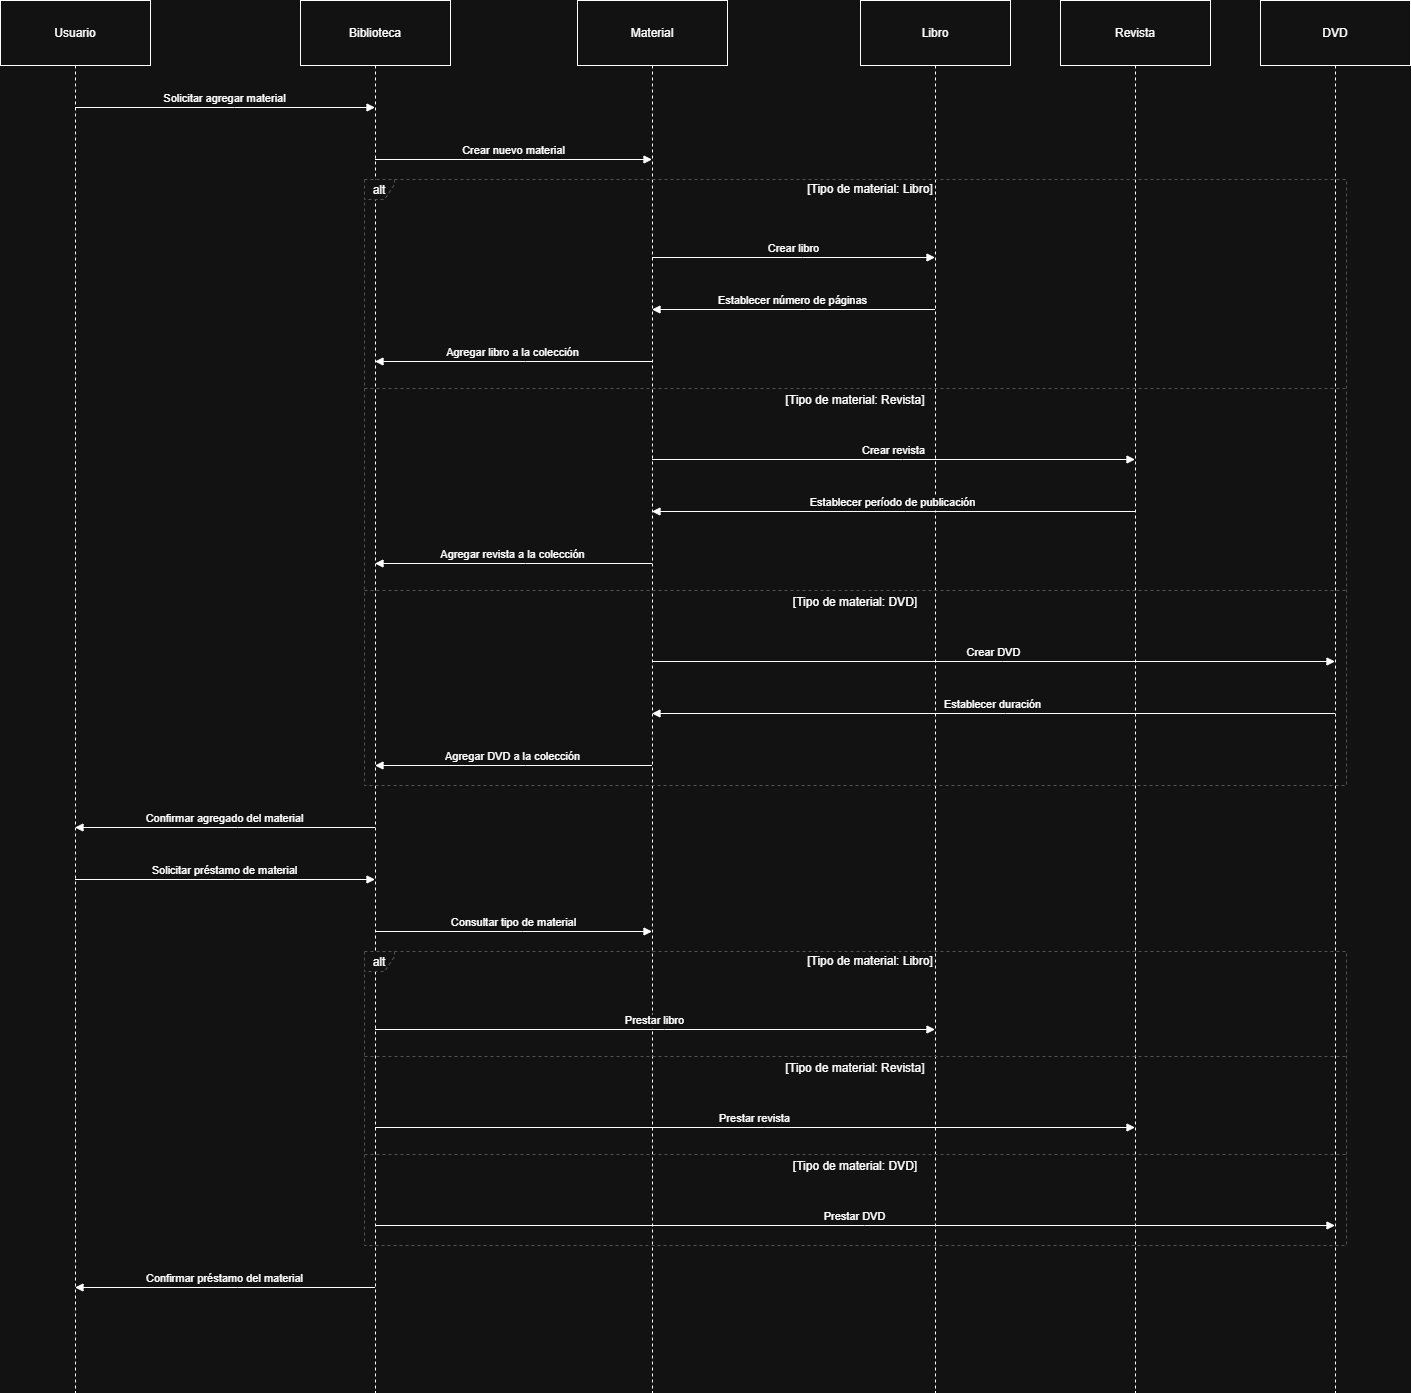

The diagram above was exported from draw.io. Its source (the exported page's mxGraphModel, read from the mxfile embedded in the PNG):
<mxGraphModel dx="2066" dy="1111" grid="1" gridSize="10" guides="1" tooltips="1" connect="1" arrows="1" fold="1" page="1" pageScale="1" pageWidth="827" pageHeight="1169" math="0" shadow="0">
  <root>
    <mxCell id="0" />
    <mxCell id="1" parent="0" />
    <mxCell id="2" value="Usuario" style="shape=umlLifeline;perimeter=lifelinePerimeter;whiteSpace=wrap;container=1;dropTarget=0;collapsible=0;recursiveResize=0;outlineConnect=0;portConstraint=eastwest;newEdgeStyle={&quot;edgeStyle&quot;:&quot;elbowEdgeStyle&quot;,&quot;elbow&quot;:&quot;vertical&quot;,&quot;curved&quot;:0,&quot;rounded&quot;:0};size=65;" parent="1" vertex="1">
      <mxGeometry width="150" height="1392" as="geometry" />
    </mxCell>
    <mxCell id="3" value="Biblioteca" style="shape=umlLifeline;perimeter=lifelinePerimeter;whiteSpace=wrap;container=1;dropTarget=0;collapsible=0;recursiveResize=0;outlineConnect=0;portConstraint=eastwest;newEdgeStyle={&quot;edgeStyle&quot;:&quot;elbowEdgeStyle&quot;,&quot;elbow&quot;:&quot;vertical&quot;,&quot;curved&quot;:0,&quot;rounded&quot;:0};size=65;" parent="1" vertex="1">
      <mxGeometry x="300" width="150" height="1392" as="geometry" />
    </mxCell>
    <mxCell id="4" value="Material" style="shape=umlLifeline;perimeter=lifelinePerimeter;whiteSpace=wrap;container=1;dropTarget=0;collapsible=0;recursiveResize=0;outlineConnect=0;portConstraint=eastwest;newEdgeStyle={&quot;edgeStyle&quot;:&quot;elbowEdgeStyle&quot;,&quot;elbow&quot;:&quot;vertical&quot;,&quot;curved&quot;:0,&quot;rounded&quot;:0};size=65;" parent="1" vertex="1">
      <mxGeometry x="577" width="150" height="1392" as="geometry" />
    </mxCell>
    <mxCell id="5" value="Libro" style="shape=umlLifeline;perimeter=lifelinePerimeter;whiteSpace=wrap;container=1;dropTarget=0;collapsible=0;recursiveResize=0;outlineConnect=0;portConstraint=eastwest;newEdgeStyle={&quot;edgeStyle&quot;:&quot;elbowEdgeStyle&quot;,&quot;elbow&quot;:&quot;vertical&quot;,&quot;curved&quot;:0,&quot;rounded&quot;:0};size=65;" parent="1" vertex="1">
      <mxGeometry x="860" width="150" height="1392" as="geometry" />
    </mxCell>
    <mxCell id="6" value="Revista" style="shape=umlLifeline;perimeter=lifelinePerimeter;whiteSpace=wrap;container=1;dropTarget=0;collapsible=0;recursiveResize=0;outlineConnect=0;portConstraint=eastwest;newEdgeStyle={&quot;edgeStyle&quot;:&quot;elbowEdgeStyle&quot;,&quot;elbow&quot;:&quot;vertical&quot;,&quot;curved&quot;:0,&quot;rounded&quot;:0};size=65;" parent="1" vertex="1">
      <mxGeometry x="1060" width="150" height="1392" as="geometry" />
    </mxCell>
    <mxCell id="7" value="DVD" style="shape=umlLifeline;perimeter=lifelinePerimeter;whiteSpace=wrap;container=1;dropTarget=0;collapsible=0;recursiveResize=0;outlineConnect=0;portConstraint=eastwest;newEdgeStyle={&quot;edgeStyle&quot;:&quot;elbowEdgeStyle&quot;,&quot;elbow&quot;:&quot;vertical&quot;,&quot;curved&quot;:0,&quot;rounded&quot;:0};size=65;" parent="1" vertex="1">
      <mxGeometry x="1260" width="150" height="1392" as="geometry" />
    </mxCell>
    <mxCell id="8" value="alt" style="shape=umlFrame;dashed=1;pointerEvents=0;dropTarget=0;strokeColor=#B3B3B3;height=20;width=30" parent="1" vertex="1">
      <mxGeometry x="364" y="179" width="982" height="606" as="geometry" />
    </mxCell>
    <mxCell id="9" value="[Tipo de material: Libro]" style="text;strokeColor=none;fillColor=none;align=center;verticalAlign=middle;whiteSpace=wrap;" parent="8" vertex="1">
      <mxGeometry x="30" width="952" height="20" as="geometry" />
    </mxCell>
    <mxCell id="10" value="[Tipo de material: Revista]" style="shape=line;dashed=1;whiteSpace=wrap;verticalAlign=top;labelPosition=center;verticalLabelPosition=middle;align=center;strokeColor=#B3B3B3;" parent="8" vertex="1">
      <mxGeometry y="207" width="982" height="4" as="geometry" />
    </mxCell>
    <mxCell id="11" value="[Tipo de material: DVD]" style="shape=line;dashed=1;whiteSpace=wrap;verticalAlign=top;labelPosition=center;verticalLabelPosition=middle;align=center;strokeColor=#B3B3B3;" parent="8" vertex="1">
      <mxGeometry y="409" width="982" height="4" as="geometry" />
    </mxCell>
    <mxCell id="12" value="alt" style="shape=umlFrame;dashed=1;pointerEvents=0;dropTarget=0;strokeColor=#B3B3B3;height=20;width=30" parent="1" vertex="1">
      <mxGeometry x="364" y="951" width="982" height="294" as="geometry" />
    </mxCell>
    <mxCell id="13" value="[Tipo de material: Libro]" style="text;strokeColor=none;fillColor=none;align=center;verticalAlign=middle;whiteSpace=wrap;" parent="12" vertex="1">
      <mxGeometry x="30" width="952" height="20" as="geometry" />
    </mxCell>
    <mxCell id="14" value="[Tipo de material: Revista]" style="shape=line;dashed=1;whiteSpace=wrap;verticalAlign=top;labelPosition=center;verticalLabelPosition=middle;align=center;strokeColor=#B3B3B3;" parent="12" vertex="1">
      <mxGeometry y="103" width="982" height="4" as="geometry" />
    </mxCell>
    <mxCell id="15" value="[Tipo de material: DVD]" style="shape=line;dashed=1;whiteSpace=wrap;verticalAlign=top;labelPosition=center;verticalLabelPosition=middle;align=center;strokeColor=#B3B3B3;" parent="12" vertex="1">
      <mxGeometry y="201" width="982" height="4" as="geometry" />
    </mxCell>
    <mxCell id="16" value="Solicitar agregar material" style="verticalAlign=bottom;edgeStyle=elbowEdgeStyle;elbow=vertical;curved=0;rounded=0;endArrow=block;" parent="1" source="2" target="3" edge="1">
      <mxGeometry relative="1" as="geometry">
        <Array as="points">
          <mxPoint x="234" y="107" />
        </Array>
      </mxGeometry>
    </mxCell>
    <mxCell id="17" value="Crear nuevo material" style="verticalAlign=bottom;edgeStyle=elbowEdgeStyle;elbow=vertical;curved=0;rounded=0;endArrow=block;" parent="1" source="3" target="4" edge="1">
      <mxGeometry relative="1" as="geometry">
        <Array as="points">
          <mxPoint x="522" y="159" />
        </Array>
      </mxGeometry>
    </mxCell>
    <mxCell id="18" value="Crear libro" style="verticalAlign=bottom;edgeStyle=elbowEdgeStyle;elbow=vertical;curved=0;rounded=0;endArrow=block;" parent="1" source="4" target="5" edge="1">
      <mxGeometry relative="1" as="geometry">
        <Array as="points">
          <mxPoint x="802" y="257" />
        </Array>
      </mxGeometry>
    </mxCell>
    <mxCell id="19" value="Establecer número de páginas" style="verticalAlign=bottom;edgeStyle=elbowEdgeStyle;elbow=vertical;curved=0;rounded=0;endArrow=block;" parent="1" source="5" target="4" edge="1">
      <mxGeometry relative="1" as="geometry">
        <Array as="points">
          <mxPoint x="805" y="309" />
        </Array>
      </mxGeometry>
    </mxCell>
    <mxCell id="20" value="Agregar libro a la colección" style="verticalAlign=bottom;edgeStyle=elbowEdgeStyle;elbow=vertical;curved=0;rounded=0;endArrow=block;" parent="1" source="4" target="3" edge="1">
      <mxGeometry relative="1" as="geometry">
        <Array as="points">
          <mxPoint x="525" y="361" />
        </Array>
      </mxGeometry>
    </mxCell>
    <mxCell id="21" value="Crear revista" style="verticalAlign=bottom;edgeStyle=elbowEdgeStyle;elbow=vertical;curved=0;rounded=0;endArrow=block;" parent="1" source="4" target="6" edge="1">
      <mxGeometry relative="1" as="geometry">
        <Array as="points">
          <mxPoint x="902" y="459" />
        </Array>
      </mxGeometry>
    </mxCell>
    <mxCell id="22" value="Establecer período de publicación" style="verticalAlign=bottom;edgeStyle=elbowEdgeStyle;elbow=vertical;curved=0;rounded=0;endArrow=block;" parent="1" source="6" target="4" edge="1">
      <mxGeometry relative="1" as="geometry">
        <Array as="points">
          <mxPoint x="905" y="511" />
        </Array>
      </mxGeometry>
    </mxCell>
    <mxCell id="23" value="Agregar revista a la colección" style="verticalAlign=bottom;edgeStyle=elbowEdgeStyle;elbow=vertical;curved=0;rounded=0;endArrow=block;" parent="1" source="4" target="3" edge="1">
      <mxGeometry relative="1" as="geometry">
        <Array as="points">
          <mxPoint x="525" y="563" />
        </Array>
      </mxGeometry>
    </mxCell>
    <mxCell id="24" value="Crear DVD" style="verticalAlign=bottom;edgeStyle=elbowEdgeStyle;elbow=vertical;curved=0;rounded=0;endArrow=block;" parent="1" source="4" target="7" edge="1">
      <mxGeometry relative="1" as="geometry">
        <Array as="points">
          <mxPoint x="1002" y="661" />
        </Array>
      </mxGeometry>
    </mxCell>
    <mxCell id="25" value="Establecer duración" style="verticalAlign=bottom;edgeStyle=elbowEdgeStyle;elbow=vertical;curved=0;rounded=0;endArrow=block;" parent="1" source="7" target="4" edge="1">
      <mxGeometry relative="1" as="geometry">
        <Array as="points">
          <mxPoint x="1005" y="713" />
        </Array>
      </mxGeometry>
    </mxCell>
    <mxCell id="26" value="Agregar DVD a la colección" style="verticalAlign=bottom;edgeStyle=elbowEdgeStyle;elbow=vertical;curved=0;rounded=0;endArrow=block;" parent="1" source="4" target="3" edge="1">
      <mxGeometry relative="1" as="geometry">
        <Array as="points">
          <mxPoint x="525" y="765" />
        </Array>
      </mxGeometry>
    </mxCell>
    <mxCell id="27" value="Confirmar agregado del material" style="verticalAlign=bottom;edgeStyle=elbowEdgeStyle;elbow=vertical;curved=0;rounded=0;endArrow=block;" parent="1" source="3" target="2" edge="1">
      <mxGeometry relative="1" as="geometry">
        <Array as="points">
          <mxPoint x="237" y="827" />
        </Array>
      </mxGeometry>
    </mxCell>
    <mxCell id="28" value="Solicitar préstamo de material" style="verticalAlign=bottom;edgeStyle=elbowEdgeStyle;elbow=vertical;curved=0;rounded=0;endArrow=block;" parent="1" source="2" target="3" edge="1">
      <mxGeometry relative="1" as="geometry">
        <Array as="points">
          <mxPoint x="234" y="879" />
        </Array>
      </mxGeometry>
    </mxCell>
    <mxCell id="29" value="Consultar tipo de material" style="verticalAlign=bottom;edgeStyle=elbowEdgeStyle;elbow=vertical;curved=0;rounded=0;endArrow=block;" parent="1" source="3" target="4" edge="1">
      <mxGeometry relative="1" as="geometry">
        <Array as="points">
          <mxPoint x="522" y="931" />
        </Array>
      </mxGeometry>
    </mxCell>
    <mxCell id="30" value="Prestar libro" style="verticalAlign=bottom;edgeStyle=elbowEdgeStyle;elbow=vertical;curved=0;rounded=0;endArrow=block;" parent="1" source="3" target="5" edge="1">
      <mxGeometry relative="1" as="geometry">
        <Array as="points">
          <mxPoint x="664" y="1029" />
        </Array>
      </mxGeometry>
    </mxCell>
    <mxCell id="31" value="Prestar revista" style="verticalAlign=bottom;edgeStyle=elbowEdgeStyle;elbow=vertical;curved=0;rounded=0;endArrow=block;" parent="1" source="3" target="6" edge="1">
      <mxGeometry relative="1" as="geometry">
        <Array as="points">
          <mxPoint x="764" y="1127" />
        </Array>
      </mxGeometry>
    </mxCell>
    <mxCell id="32" value="Prestar DVD" style="verticalAlign=bottom;edgeStyle=elbowEdgeStyle;elbow=vertical;curved=0;rounded=0;endArrow=block;" parent="1" source="3" target="7" edge="1">
      <mxGeometry relative="1" as="geometry">
        <Array as="points">
          <mxPoint x="864" y="1225" />
        </Array>
      </mxGeometry>
    </mxCell>
    <mxCell id="33" value="Confirmar préstamo del material" style="verticalAlign=bottom;edgeStyle=elbowEdgeStyle;elbow=vertical;curved=0;rounded=0;endArrow=block;" parent="1" source="3" target="2" edge="1">
      <mxGeometry relative="1" as="geometry">
        <Array as="points">
          <mxPoint x="237" y="1287" />
        </Array>
      </mxGeometry>
    </mxCell>
  </root>
</mxGraphModel>